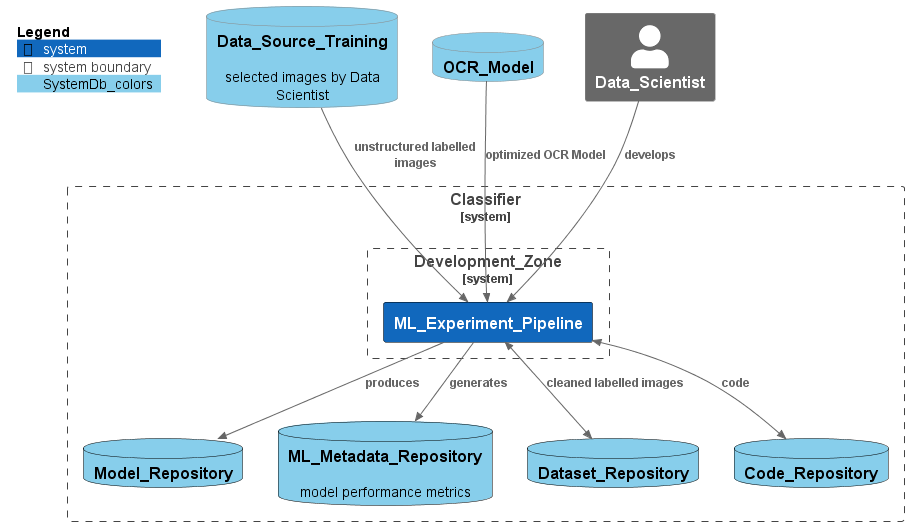

The diagram above was rendered by PlantUML. Its source (embedded in the PNG):
@startuml System_classification_docs_DevZone
!$SYSTEM_BORDER_COLOR ?= "#000000"
!include https://raw.githubUsercontent.com/plantuml-stdlib/C4-PlantUML/master/C4_Container.puml

!include System_classification_docs__Model_Repo.puml
!include System_classification_docs__ML_Metadata_Repo.puml
!include System_classification_docs__Dataset_Repo.puml
!include System_classification_docs__Code_repo.puml

SystemDb_Ext(Data_Source_Training, "Data_Source_Training", "selected images by Data Scientist", $tags="SystemDb_colors") 
SystemDb_Ext(OCR_Model, "OCR_Model", $tags="SystemDb_colors") 
System_Boundary(System_classifier, "Classifier")  {
    System_Boundary(Development_Zone, "Development_Zone")  {
        System(ML_Experiment_Pipeline, "ML_Experiment_Pipeline")
    }
}
Person_Ext(Data_Scientist, "Data_Scientist")

Rel(Data_Scientist, ML_Experiment_Pipeline, "develops")
Rel(Data_Source_Training, ML_Experiment_Pipeline, "unstructured labelled images")
Rel(OCR_Model, ML_Experiment_Pipeline, "optimized OCR Model")
BiRel(ML_Experiment_Pipeline, Dataset_Repository, "cleaned labelled images")
BiRel(ML_Experiment_Pipeline, Code_Repository, "code")
Rel(ML_Experiment_Pipeline, Model_Repository, "produces")
Rel(ML_Experiment_Pipeline, ML_Metadata_Repository, "generates")

SHOW_FLOATING_LEGEND()

@enduml